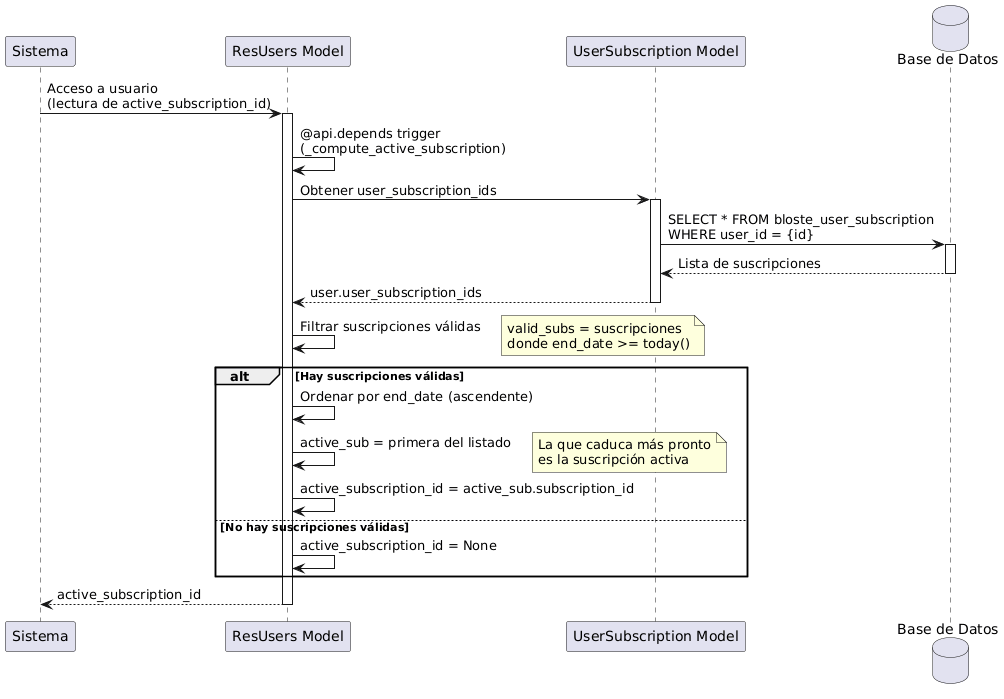

The diagram above was rendered by PlantUML. Its source (embedded in the PNG):
@startuml
participant "Sistema" as Sys
participant "ResUsers Model" as Users
participant "UserSubscription Model" as UserSub
database "Base de Datos" as DB

Sys -> Users : Acceso a usuario\n(lectura de active_subscription_id)
activate Users

Users -> Users : @api.depends trigger\n(_compute_active_subscription)

Users -> UserSub : Obtener user_subscription_ids
activate UserSub
UserSub -> DB : SELECT * FROM bloste_user_subscription\nWHERE user_id = {id}
activate DB
DB --> UserSub : Lista de suscripciones
deactivate DB
UserSub --> Users : user.user_subscription_ids
deactivate UserSub

Users -> Users : Filtrar suscripciones válidas
note right
  valid_subs = suscripciones
  donde end_date >= today()
end note

alt Hay suscripciones válidas
    Users -> Users : Ordenar por end_date (ascendente)
    Users -> Users : active_sub = primera del listado
    note right
      La que caduca más pronto
      es la suscripción activa
    end note
    Users -> Users : active_subscription_id = active_sub.subscription_id
else No hay suscripciones válidas
    Users -> Users : active_subscription_id = None
end

Users --> Sys : active_subscription_id
deactivate Users

@enduml